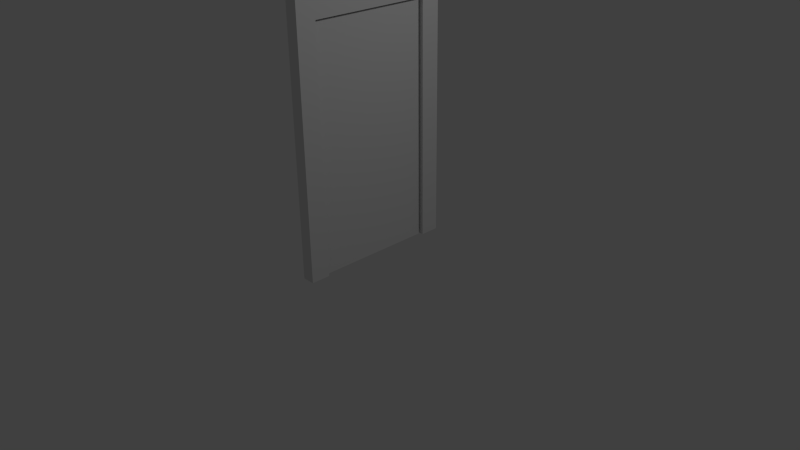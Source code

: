 # Source: door_plain01.blend  (saved by Blender 2.66.0; exported with 4.5.12 LTS)
import bpy
from mathutils import Matrix  # noqa: F401  (used for matrix-valued properties, if any)

bpy.ops.wm.read_factory_settings(use_empty=True)
scene = bpy.context.scene
scene.name = 'Scene'

# ---- collections
col_collection_1 = bpy.data.collections.new('Collection 1'); scene.collection.children.link(col_collection_1)

# ---- materials (node trees are filled in below, after node groups)
mat_material = bpy.data.materials.new('Material')
mat_material.alpha_threshold = 0.0
mat_material.use_transparent_shadow = False
mat_material.roughness = 0.5
mat_material.line_color = (0.0, 0.0, 0.0, 1.0)

# ---- material node trees

# ---- world
world_world = bpy.data.worlds.new('World'); scene.world = world_world
world_world.color = (0.05088, 0.05088, 0.05088)
world_world.use_sun_shadow = False
world_world.sun_shadow_jitter_overblur = 0.0
world_world.cycles.sampling_method = 'MANUAL'
world_world.cycles.sample_map_resolution = 256

# ---- cameras
cam_camera = bpy.data.cameras.new('Camera')
cam_camera.clip_end = 100.0
cam_camera.lens = 35.0
cam_camera.sensor_width = 32.0
cam_camera.sensor_height = 18.0
cam_camera.ortho_scale = 7.314
cam_camera.dof.focus_distance = 0.0
cam_camera.dof.aperture_fstop = 128.0

# ---- lights
light_lamp = bpy.data.lights.new('Lamp', 'POINT')
light_lamp.transmission_factor = 0.0
light_lamp.cutoff_distance = 30.0
light_lamp.energy = 100.0
light_lamp.shadow_buffer_clip_start = 1.001
light_lamp.shadow_soft_size = 0.1
light_lamp.shadow_maximum_resolution = 0.006
light_lamp.use_absolute_resolution = True
light_lamp.cycles.use_multiple_importance_sampling = False

# ---- meshes
me_cube_001 = bpy.data.meshes.new('Cube.001')
me_cube_001.from_pydata([(1.0, 0.0, 0.777), (-1.0, 1.0, -1.0), (1.0, 1.0, -1.0), (-1.0, 0.0, 0.777), (1.0, 1.0, 0.777), (-1.0, 1.0, 1.0), (1.0, 1.0, 1.0), (-1.0, 1.0, 0.777), (-1.0, 0.0, 1.0), (1.0, 0.0, 1.0), (-1.0, 0.76, -1.0), (1.0, 0.76, 1.0), (-1.0, 0.76, 1.0), (1.0, 0.76, 0.777), (-1.0, 0.76, 0.777), (1.0, 0.76, -1.0)], [], [(14, 7, 1, 10), (7, 4, 2, 1), (9, 11, 12, 8), (4, 13, 15, 2), (10, 1, 2, 15), (11, 6, 5, 12), (11, 9, 0, 13), (5, 6, 4, 7), (12, 5, 7, 14), (8, 12, 14, 3), (6, 11, 13, 4), (14, 13, 0, 3), (14, 10, 15, 13)])
me_cube_001.use_remesh_preserve_volume = False
me_cube_001.use_remesh_preserve_attributes = False
me_cube_001.use_mirror_vertex_groups = False
me_cube_001.update()
me_cube = bpy.data.meshes.new('Cube')
me_cube.from_pydata([(-0.3208, 2.034, -1.0), (-0.3208, 0.03355, -1.0), (-2.321, 0.03355, -1.0), (-2.321, 2.034, -1.0), (-0.3208, 2.034, 1.0), (-0.3208, 0.03355, 1.0), (-2.321, 0.03355, 1.0), (-2.321, 2.034, 1.0)], [], [(0, 1, 2, 3), (4, 7, 6, 5), (0, 4, 5, 1), (1, 5, 6, 2), (2, 6, 7, 3), (4, 0, 3, 7)])
me_cube.materials.append(mat_material)
me_cube.use_remesh_preserve_volume = False
me_cube.use_remesh_preserve_attributes = False
me_cube.use_mirror_vertex_groups = False
me_cube.update()

# ---- objects
ob_frame = bpy.data.objects.new('frame', me_cube_001)
ob_door = bpy.data.objects.new('door', me_cube)
ob_lamp = bpy.data.objects.new('Lamp', light_lamp)
ob_camera = bpy.data.objects.new('Camera', cam_camera)

# ---- transforms, parenting, visibility, modifiers, constraints
ob_frame.location = (0.0, 0.0, 1.792)
ob_frame.scale = (0.08294, 1.055, 1.761)
ob_frame.lineart.crease_threshold = 0.0
_m = ob_frame.modifiers.new('Mirror', 'MIRROR')
_m.use_axis = (False, True, False)
ob_door.parent = ob_frame
ob_door.matrix_parent_inverse = Matrix(((6.028, 0.0, 0.0, 0.0), (0.0, 0.4741, 0.0, 0.0), (0.0, 0.0, 0.2839, -0.9993), (0.0, 0.0, 0.0, 1.0)))
ob_door.location = (0.1, -1.598, 3.1)
ob_door.scale = (0.1, 1.55, 3.1)
ob_door.lock_rotations_4d = False
ob_door.empty_display_type = 'ARROWS'
ob_door.lineart.crease_threshold = 0.0
ob_lamp.location = (4.076, 1.005, 5.904)
ob_lamp.rotation_euler = (0.6503, 0.05522, 1.866)
ob_lamp.lock_rotations_4d = False
ob_lamp.empty_display_type = 'ARROWS'
ob_lamp.color = (0.0, 0.0, 0.0, 0.0)
ob_lamp.lineart.crease_threshold = 0.0
ob_camera.location = (7.481, -6.508, 5.344)
ob_camera.rotation_euler = (1.109, 0.01082, 0.8149)
ob_camera.lock_rotations_4d = False
ob_camera.empty_display_type = 'ARROWS'
ob_camera.color = (0.0, 0.0, 0.0, 0.0)
ob_camera.display_type = 'WIRE'
ob_camera.lineart.crease_threshold = 0.0

# ---- collection membership
col_collection_1.objects.link(ob_frame)
col_collection_1.objects.link(ob_door)
col_collection_1.objects.link(ob_lamp)
col_collection_1.objects.link(ob_camera)

# ---- scene / render settings (as saved in the file)
scene.camera = ob_camera
scene.frame_start = 1; scene.frame_end = 21; scene.frame_set(1)
scene.render.engine = 'BLENDER_EEVEE_NEXT'
scene.render.image_settings.color_mode = 'RGB'
scene.render.image_settings.compression = 90
scene.render.resolution_percentage = 50
scene.render.dither_intensity = 0.0
scene.render.bake_margin = 2
scene.cycles.use_denoising = False
scene.cycles.samples = 10
scene.cycles.sampling_pattern = 'TABULATED_SOBOL'
scene.cycles.light_sampling_threshold = 0.0
scene.cycles.use_adaptive_sampling = False
scene.cycles.use_light_tree = False
scene.cycles.blur_glossy = 0.0
scene.cycles.volume_bounces = 1
scene.cycles.pixel_filter_type = 'GAUSSIAN'
scene.cycles.sample_clamp_indirect = 0.0
scene.view_settings.view_transform = 'Standard'
bpy.context.view_layer.update()

